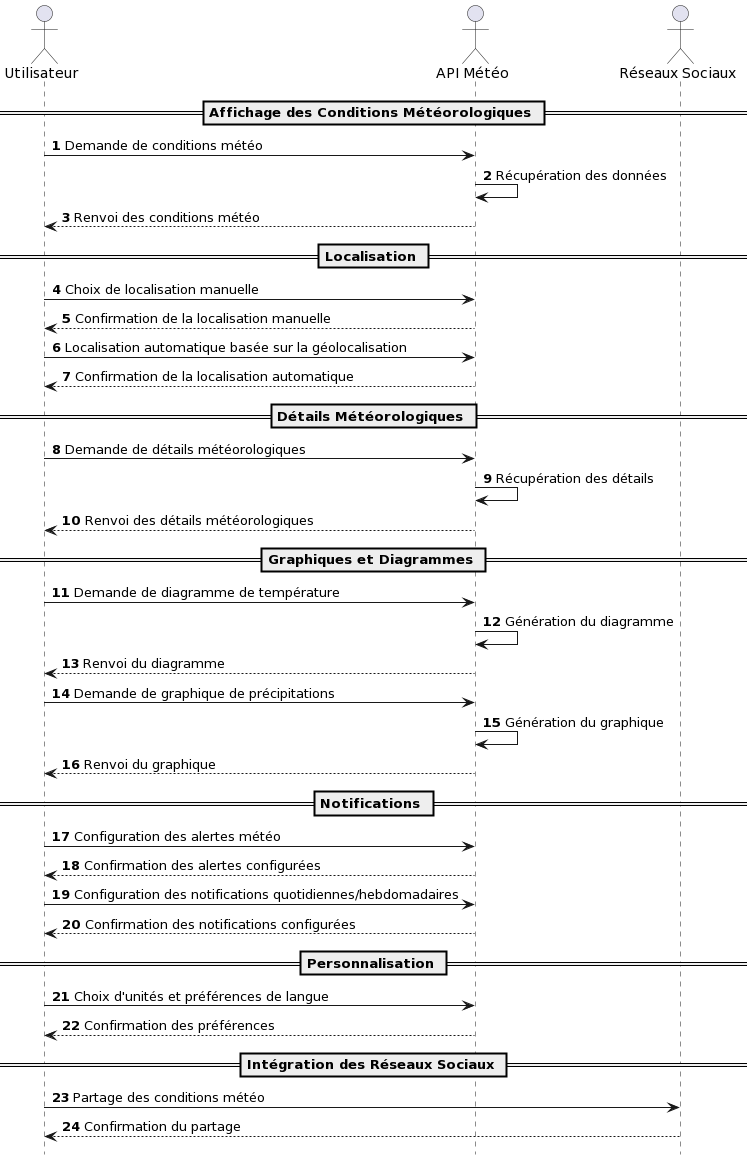

The diagram above was rendered by PlantUML. Its source (embedded in the PNG):
@startuml
actor Utilisateur as user
actor "API Météo" as api
actor "Réseaux Sociaux" as socialMedia

autonumber
hide footbox

== Affichage des Conditions Météorologiques ==
user -> api: Demande de conditions météo
api -> api: Récupération des données
api --> user: Renvoi des conditions météo

== Localisation ==
user -> api: Choix de localisation manuelle
api --> user: Confirmation de la localisation manuelle
user -> api: Localisation automatique basée sur la géolocalisation
api --> user: Confirmation de la localisation automatique

== Détails Météorologiques ==
user -> api: Demande de détails météorologiques
api -> api: Récupération des détails
api --> user: Renvoi des détails météorologiques

== Graphiques et Diagrammes ==
user -> api: Demande de diagramme de température
api -> api: Génération du diagramme
api --> user: Renvoi du diagramme

user -> api: Demande de graphique de précipitations
api -> api: Génération du graphique
api --> user: Renvoi du graphique

== Notifications ==
user -> api: Configuration des alertes météo
api --> user: Confirmation des alertes configurées
user -> api: Configuration des notifications quotidiennes/hebdomadaires
api --> user: Confirmation des notifications configurées

== Personnalisation ==
user -> api: Choix d'unités et préférences de langue
api --> user: Confirmation des préférences

== Intégration des Réseaux Sociaux ==
user -> socialMedia: Partage des conditions météo
socialMedia --> user: Confirmation du partage
@enduml